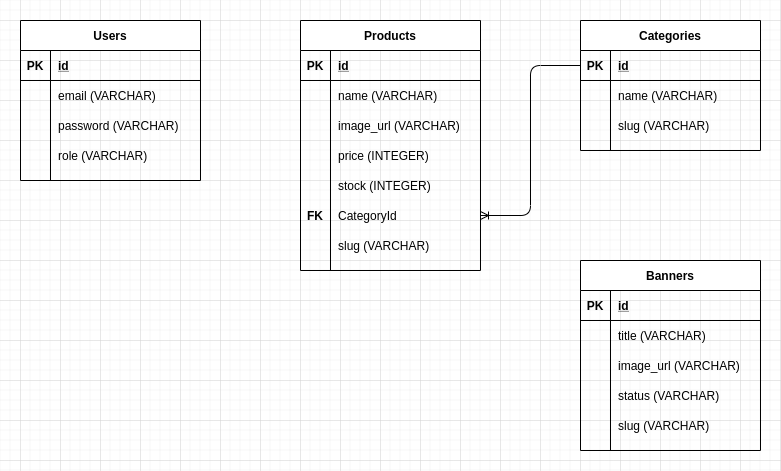

The diagram above was exported from draw.io. Its source (the exported page's mxGraphModel, read from the mxfile embedded in the PNG):
<mxGraphModel dx="1662" dy="805" grid="1" gridSize="10" guides="1" tooltips="1" connect="1" arrows="1" fold="1" page="1" pageScale="1" pageWidth="850" pageHeight="1100" math="0" shadow="0">
  <root>
    <mxCell id="0" />
    <mxCell id="1" parent="0" />
    <mxCell id="4IMKgbwL3xuJkAgaM7bE-1" value="Users" style="shape=table;startSize=30;container=1;collapsible=1;childLayout=tableLayout;fixedRows=1;rowLines=0;fontStyle=1;align=center;resizeLast=1;" vertex="1" parent="1">
      <mxGeometry x="40" y="80" width="180" height="160" as="geometry" />
    </mxCell>
    <mxCell id="4IMKgbwL3xuJkAgaM7bE-2" value="" style="shape=partialRectangle;collapsible=0;dropTarget=0;pointerEvents=0;fillColor=none;top=0;left=0;bottom=1;right=0;points=[[0,0.5],[1,0.5]];portConstraint=eastwest;" vertex="1" parent="4IMKgbwL3xuJkAgaM7bE-1">
      <mxGeometry y="30" width="180" height="30" as="geometry" />
    </mxCell>
    <mxCell id="4IMKgbwL3xuJkAgaM7bE-3" value="PK" style="shape=partialRectangle;connectable=0;fillColor=none;top=0;left=0;bottom=0;right=0;fontStyle=1;overflow=hidden;" vertex="1" parent="4IMKgbwL3xuJkAgaM7bE-2">
      <mxGeometry width="30" height="30" as="geometry" />
    </mxCell>
    <mxCell id="4IMKgbwL3xuJkAgaM7bE-4" value="id" style="shape=partialRectangle;connectable=0;fillColor=none;top=0;left=0;bottom=0;right=0;align=left;spacingLeft=6;fontStyle=5;overflow=hidden;" vertex="1" parent="4IMKgbwL3xuJkAgaM7bE-2">
      <mxGeometry x="30" width="150" height="30" as="geometry" />
    </mxCell>
    <mxCell id="4IMKgbwL3xuJkAgaM7bE-5" value="" style="shape=partialRectangle;collapsible=0;dropTarget=0;pointerEvents=0;fillColor=none;top=0;left=0;bottom=0;right=0;points=[[0,0.5],[1,0.5]];portConstraint=eastwest;" vertex="1" parent="4IMKgbwL3xuJkAgaM7bE-1">
      <mxGeometry y="60" width="180" height="30" as="geometry" />
    </mxCell>
    <mxCell id="4IMKgbwL3xuJkAgaM7bE-6" value="" style="shape=partialRectangle;connectable=0;fillColor=none;top=0;left=0;bottom=0;right=0;editable=1;overflow=hidden;" vertex="1" parent="4IMKgbwL3xuJkAgaM7bE-5">
      <mxGeometry width="30" height="30" as="geometry" />
    </mxCell>
    <mxCell id="4IMKgbwL3xuJkAgaM7bE-7" value="email (VARCHAR)" style="shape=partialRectangle;connectable=0;fillColor=none;top=0;left=0;bottom=0;right=0;align=left;spacingLeft=6;overflow=hidden;" vertex="1" parent="4IMKgbwL3xuJkAgaM7bE-5">
      <mxGeometry x="30" width="150" height="30" as="geometry" />
    </mxCell>
    <mxCell id="4IMKgbwL3xuJkAgaM7bE-8" value="" style="shape=partialRectangle;collapsible=0;dropTarget=0;pointerEvents=0;fillColor=none;top=0;left=0;bottom=0;right=0;points=[[0,0.5],[1,0.5]];portConstraint=eastwest;" vertex="1" parent="4IMKgbwL3xuJkAgaM7bE-1">
      <mxGeometry y="90" width="180" height="30" as="geometry" />
    </mxCell>
    <mxCell id="4IMKgbwL3xuJkAgaM7bE-9" value="" style="shape=partialRectangle;connectable=0;fillColor=none;top=0;left=0;bottom=0;right=0;editable=1;overflow=hidden;" vertex="1" parent="4IMKgbwL3xuJkAgaM7bE-8">
      <mxGeometry width="30" height="30" as="geometry" />
    </mxCell>
    <mxCell id="4IMKgbwL3xuJkAgaM7bE-10" value="password (VARCHAR)" style="shape=partialRectangle;connectable=0;fillColor=none;top=0;left=0;bottom=0;right=0;align=left;spacingLeft=6;overflow=hidden;" vertex="1" parent="4IMKgbwL3xuJkAgaM7bE-8">
      <mxGeometry x="30" width="150" height="30" as="geometry" />
    </mxCell>
    <mxCell id="4IMKgbwL3xuJkAgaM7bE-11" value="" style="shape=partialRectangle;collapsible=0;dropTarget=0;pointerEvents=0;fillColor=none;top=0;left=0;bottom=0;right=0;points=[[0,0.5],[1,0.5]];portConstraint=eastwest;" vertex="1" parent="4IMKgbwL3xuJkAgaM7bE-1">
      <mxGeometry y="120" width="180" height="30" as="geometry" />
    </mxCell>
    <mxCell id="4IMKgbwL3xuJkAgaM7bE-12" value="" style="shape=partialRectangle;connectable=0;fillColor=none;top=0;left=0;bottom=0;right=0;editable=1;overflow=hidden;" vertex="1" parent="4IMKgbwL3xuJkAgaM7bE-11">
      <mxGeometry width="30" height="30" as="geometry" />
    </mxCell>
    <mxCell id="4IMKgbwL3xuJkAgaM7bE-13" value="role (VARCHAR)" style="shape=partialRectangle;connectable=0;fillColor=none;top=0;left=0;bottom=0;right=0;align=left;spacingLeft=6;overflow=hidden;" vertex="1" parent="4IMKgbwL3xuJkAgaM7bE-11">
      <mxGeometry x="30" width="150" height="30" as="geometry" />
    </mxCell>
    <mxCell id="4IMKgbwL3xuJkAgaM7bE-14" value="Products" style="shape=table;startSize=30;container=1;collapsible=1;childLayout=tableLayout;fixedRows=1;rowLines=0;fontStyle=1;align=center;resizeLast=1;" vertex="1" parent="1">
      <mxGeometry x="320" y="80" width="180" height="250" as="geometry" />
    </mxCell>
    <mxCell id="4IMKgbwL3xuJkAgaM7bE-15" value="" style="shape=partialRectangle;collapsible=0;dropTarget=0;pointerEvents=0;fillColor=none;top=0;left=0;bottom=1;right=0;points=[[0,0.5],[1,0.5]];portConstraint=eastwest;" vertex="1" parent="4IMKgbwL3xuJkAgaM7bE-14">
      <mxGeometry y="30" width="180" height="30" as="geometry" />
    </mxCell>
    <mxCell id="4IMKgbwL3xuJkAgaM7bE-16" value="PK" style="shape=partialRectangle;connectable=0;fillColor=none;top=0;left=0;bottom=0;right=0;fontStyle=1;overflow=hidden;" vertex="1" parent="4IMKgbwL3xuJkAgaM7bE-15">
      <mxGeometry width="30" height="30" as="geometry" />
    </mxCell>
    <mxCell id="4IMKgbwL3xuJkAgaM7bE-17" value="id" style="shape=partialRectangle;connectable=0;fillColor=none;top=0;left=0;bottom=0;right=0;align=left;spacingLeft=6;fontStyle=5;overflow=hidden;" vertex="1" parent="4IMKgbwL3xuJkAgaM7bE-15">
      <mxGeometry x="30" width="150" height="30" as="geometry" />
    </mxCell>
    <mxCell id="4IMKgbwL3xuJkAgaM7bE-18" value="" style="shape=partialRectangle;collapsible=0;dropTarget=0;pointerEvents=0;fillColor=none;top=0;left=0;bottom=0;right=0;points=[[0,0.5],[1,0.5]];portConstraint=eastwest;" vertex="1" parent="4IMKgbwL3xuJkAgaM7bE-14">
      <mxGeometry y="60" width="180" height="30" as="geometry" />
    </mxCell>
    <mxCell id="4IMKgbwL3xuJkAgaM7bE-19" value="" style="shape=partialRectangle;connectable=0;fillColor=none;top=0;left=0;bottom=0;right=0;editable=1;overflow=hidden;" vertex="1" parent="4IMKgbwL3xuJkAgaM7bE-18">
      <mxGeometry width="30" height="30" as="geometry" />
    </mxCell>
    <mxCell id="4IMKgbwL3xuJkAgaM7bE-20" value="name (VARCHAR)" style="shape=partialRectangle;connectable=0;fillColor=none;top=0;left=0;bottom=0;right=0;align=left;spacingLeft=6;overflow=hidden;" vertex="1" parent="4IMKgbwL3xuJkAgaM7bE-18">
      <mxGeometry x="30" width="150" height="30" as="geometry" />
    </mxCell>
    <mxCell id="4IMKgbwL3xuJkAgaM7bE-21" value="" style="shape=partialRectangle;collapsible=0;dropTarget=0;pointerEvents=0;fillColor=none;top=0;left=0;bottom=0;right=0;points=[[0,0.5],[1,0.5]];portConstraint=eastwest;" vertex="1" parent="4IMKgbwL3xuJkAgaM7bE-14">
      <mxGeometry y="90" width="180" height="30" as="geometry" />
    </mxCell>
    <mxCell id="4IMKgbwL3xuJkAgaM7bE-22" value="" style="shape=partialRectangle;connectable=0;fillColor=none;top=0;left=0;bottom=0;right=0;editable=1;overflow=hidden;" vertex="1" parent="4IMKgbwL3xuJkAgaM7bE-21">
      <mxGeometry width="30" height="30" as="geometry" />
    </mxCell>
    <mxCell id="4IMKgbwL3xuJkAgaM7bE-23" value="image_url (VARCHAR)" style="shape=partialRectangle;connectable=0;fillColor=none;top=0;left=0;bottom=0;right=0;align=left;spacingLeft=6;overflow=hidden;" vertex="1" parent="4IMKgbwL3xuJkAgaM7bE-21">
      <mxGeometry x="30" width="150" height="30" as="geometry" />
    </mxCell>
    <mxCell id="4IMKgbwL3xuJkAgaM7bE-24" value="" style="shape=partialRectangle;collapsible=0;dropTarget=0;pointerEvents=0;fillColor=none;top=0;left=0;bottom=0;right=0;points=[[0,0.5],[1,0.5]];portConstraint=eastwest;" vertex="1" parent="4IMKgbwL3xuJkAgaM7bE-14">
      <mxGeometry y="120" width="180" height="30" as="geometry" />
    </mxCell>
    <mxCell id="4IMKgbwL3xuJkAgaM7bE-25" value="" style="shape=partialRectangle;connectable=0;fillColor=none;top=0;left=0;bottom=0;right=0;editable=1;overflow=hidden;" vertex="1" parent="4IMKgbwL3xuJkAgaM7bE-24">
      <mxGeometry width="30" height="30" as="geometry" />
    </mxCell>
    <mxCell id="4IMKgbwL3xuJkAgaM7bE-26" value="price (INTEGER)" style="shape=partialRectangle;connectable=0;fillColor=none;top=0;left=0;bottom=0;right=0;align=left;spacingLeft=6;overflow=hidden;" vertex="1" parent="4IMKgbwL3xuJkAgaM7bE-24">
      <mxGeometry x="30" width="150" height="30" as="geometry" />
    </mxCell>
    <mxCell id="4IMKgbwL3xuJkAgaM7bE-27" value="" style="shape=partialRectangle;collapsible=0;dropTarget=0;pointerEvents=0;fillColor=none;top=0;left=0;bottom=0;right=0;points=[[0,0.5],[1,0.5]];portConstraint=eastwest;" vertex="1" parent="4IMKgbwL3xuJkAgaM7bE-14">
      <mxGeometry y="150" width="180" height="30" as="geometry" />
    </mxCell>
    <mxCell id="4IMKgbwL3xuJkAgaM7bE-28" value="" style="shape=partialRectangle;connectable=0;fillColor=none;top=0;left=0;bottom=0;right=0;editable=1;overflow=hidden;" vertex="1" parent="4IMKgbwL3xuJkAgaM7bE-27">
      <mxGeometry width="30" height="30" as="geometry" />
    </mxCell>
    <mxCell id="4IMKgbwL3xuJkAgaM7bE-29" value="stock (INTEGER)" style="shape=partialRectangle;connectable=0;fillColor=none;top=0;left=0;bottom=0;right=0;align=left;spacingLeft=6;overflow=hidden;" vertex="1" parent="4IMKgbwL3xuJkAgaM7bE-27">
      <mxGeometry x="30" width="150" height="30" as="geometry" />
    </mxCell>
    <mxCell id="4IMKgbwL3xuJkAgaM7bE-30" value="" style="shape=partialRectangle;collapsible=0;dropTarget=0;pointerEvents=0;fillColor=none;top=0;left=0;bottom=0;right=0;points=[[0,0.5],[1,0.5]];portConstraint=eastwest;" vertex="1" parent="4IMKgbwL3xuJkAgaM7bE-14">
      <mxGeometry y="180" width="180" height="30" as="geometry" />
    </mxCell>
    <mxCell id="4IMKgbwL3xuJkAgaM7bE-31" value="FK" style="shape=partialRectangle;connectable=0;fillColor=none;top=0;left=0;bottom=0;right=0;editable=1;overflow=hidden;fontStyle=1" vertex="1" parent="4IMKgbwL3xuJkAgaM7bE-30">
      <mxGeometry width="30" height="30" as="geometry" />
    </mxCell>
    <mxCell id="4IMKgbwL3xuJkAgaM7bE-32" value="CategoryId" style="shape=partialRectangle;connectable=0;fillColor=none;top=0;left=0;bottom=0;right=0;align=left;spacingLeft=6;overflow=hidden;" vertex="1" parent="4IMKgbwL3xuJkAgaM7bE-30">
      <mxGeometry x="30" width="150" height="30" as="geometry" />
    </mxCell>
    <mxCell id="4IMKgbwL3xuJkAgaM7bE-64" value="" style="shape=partialRectangle;collapsible=0;dropTarget=0;pointerEvents=0;fillColor=none;top=0;left=0;bottom=0;right=0;points=[[0,0.5],[1,0.5]];portConstraint=eastwest;" vertex="1" parent="4IMKgbwL3xuJkAgaM7bE-14">
      <mxGeometry y="210" width="180" height="30" as="geometry" />
    </mxCell>
    <mxCell id="4IMKgbwL3xuJkAgaM7bE-65" value="" style="shape=partialRectangle;connectable=0;fillColor=none;top=0;left=0;bottom=0;right=0;editable=1;overflow=hidden;" vertex="1" parent="4IMKgbwL3xuJkAgaM7bE-64">
      <mxGeometry width="30" height="30" as="geometry" />
    </mxCell>
    <mxCell id="4IMKgbwL3xuJkAgaM7bE-66" value="slug (VARCHAR)" style="shape=partialRectangle;connectable=0;fillColor=none;top=0;left=0;bottom=0;right=0;align=left;spacingLeft=6;overflow=hidden;" vertex="1" parent="4IMKgbwL3xuJkAgaM7bE-64">
      <mxGeometry x="30" width="150" height="30" as="geometry" />
    </mxCell>
    <mxCell id="4IMKgbwL3xuJkAgaM7bE-50" value="" style="edgeStyle=elbowEdgeStyle;fontSize=12;html=1;endArrow=ERoneToMany;exitX=0;exitY=0.5;exitDx=0;exitDy=0;entryX=1;entryY=0.5;entryDx=0;entryDy=0;" edge="1" parent="1" source="4IMKgbwL3xuJkAgaM7bE-37" target="4IMKgbwL3xuJkAgaM7bE-30">
      <mxGeometry width="100" height="100" relative="1" as="geometry">
        <mxPoint x="530" y="330" as="sourcePoint" />
        <mxPoint x="630" y="230" as="targetPoint" />
      </mxGeometry>
    </mxCell>
    <mxCell id="4IMKgbwL3xuJkAgaM7bE-36" value="Categories" style="shape=table;startSize=30;container=1;collapsible=1;childLayout=tableLayout;fixedRows=1;rowLines=0;fontStyle=1;align=center;resizeLast=1;" vertex="1" parent="1">
      <mxGeometry x="600" y="80" width="180" height="130" as="geometry" />
    </mxCell>
    <mxCell id="4IMKgbwL3xuJkAgaM7bE-37" value="" style="shape=partialRectangle;collapsible=0;dropTarget=0;pointerEvents=0;fillColor=none;top=0;left=0;bottom=1;right=0;points=[[0,0.5],[1,0.5]];portConstraint=eastwest;" vertex="1" parent="4IMKgbwL3xuJkAgaM7bE-36">
      <mxGeometry y="30" width="180" height="30" as="geometry" />
    </mxCell>
    <mxCell id="4IMKgbwL3xuJkAgaM7bE-38" value="PK" style="shape=partialRectangle;connectable=0;fillColor=none;top=0;left=0;bottom=0;right=0;fontStyle=1;overflow=hidden;" vertex="1" parent="4IMKgbwL3xuJkAgaM7bE-37">
      <mxGeometry width="30" height="30" as="geometry" />
    </mxCell>
    <mxCell id="4IMKgbwL3xuJkAgaM7bE-39" value="id" style="shape=partialRectangle;connectable=0;fillColor=none;top=0;left=0;bottom=0;right=0;align=left;spacingLeft=6;fontStyle=5;overflow=hidden;" vertex="1" parent="4IMKgbwL3xuJkAgaM7bE-37">
      <mxGeometry x="30" width="150" height="30" as="geometry" />
    </mxCell>
    <mxCell id="4IMKgbwL3xuJkAgaM7bE-40" value="" style="shape=partialRectangle;collapsible=0;dropTarget=0;pointerEvents=0;fillColor=none;top=0;left=0;bottom=0;right=0;points=[[0,0.5],[1,0.5]];portConstraint=eastwest;" vertex="1" parent="4IMKgbwL3xuJkAgaM7bE-36">
      <mxGeometry y="60" width="180" height="30" as="geometry" />
    </mxCell>
    <mxCell id="4IMKgbwL3xuJkAgaM7bE-41" value="" style="shape=partialRectangle;connectable=0;fillColor=none;top=0;left=0;bottom=0;right=0;editable=1;overflow=hidden;" vertex="1" parent="4IMKgbwL3xuJkAgaM7bE-40">
      <mxGeometry width="30" height="30" as="geometry" />
    </mxCell>
    <mxCell id="4IMKgbwL3xuJkAgaM7bE-42" value="name (VARCHAR)" style="shape=partialRectangle;connectable=0;fillColor=none;top=0;left=0;bottom=0;right=0;align=left;spacingLeft=6;overflow=hidden;" vertex="1" parent="4IMKgbwL3xuJkAgaM7bE-40">
      <mxGeometry x="30" width="150" height="30" as="geometry" />
    </mxCell>
    <mxCell id="4IMKgbwL3xuJkAgaM7bE-67" value="" style="shape=partialRectangle;collapsible=0;dropTarget=0;pointerEvents=0;fillColor=none;top=0;left=0;bottom=0;right=0;points=[[0,0.5],[1,0.5]];portConstraint=eastwest;" vertex="1" parent="4IMKgbwL3xuJkAgaM7bE-36">
      <mxGeometry y="90" width="180" height="30" as="geometry" />
    </mxCell>
    <mxCell id="4IMKgbwL3xuJkAgaM7bE-68" value="" style="shape=partialRectangle;connectable=0;fillColor=none;top=0;left=0;bottom=0;right=0;editable=1;overflow=hidden;" vertex="1" parent="4IMKgbwL3xuJkAgaM7bE-67">
      <mxGeometry width="30" height="30" as="geometry" />
    </mxCell>
    <mxCell id="4IMKgbwL3xuJkAgaM7bE-69" value="slug (VARCHAR)" style="shape=partialRectangle;connectable=0;fillColor=none;top=0;left=0;bottom=0;right=0;align=left;spacingLeft=6;overflow=hidden;" vertex="1" parent="4IMKgbwL3xuJkAgaM7bE-67">
      <mxGeometry x="30" width="150" height="30" as="geometry" />
    </mxCell>
    <mxCell id="4IMKgbwL3xuJkAgaM7bE-70" value="Banners" style="shape=table;startSize=30;container=1;collapsible=1;childLayout=tableLayout;fixedRows=1;rowLines=0;fontStyle=1;align=center;resizeLast=1;" vertex="1" parent="1">
      <mxGeometry x="600" y="320" width="180" height="190" as="geometry" />
    </mxCell>
    <mxCell id="4IMKgbwL3xuJkAgaM7bE-71" value="" style="shape=partialRectangle;collapsible=0;dropTarget=0;pointerEvents=0;fillColor=none;top=0;left=0;bottom=1;right=0;points=[[0,0.5],[1,0.5]];portConstraint=eastwest;" vertex="1" parent="4IMKgbwL3xuJkAgaM7bE-70">
      <mxGeometry y="30" width="180" height="30" as="geometry" />
    </mxCell>
    <mxCell id="4IMKgbwL3xuJkAgaM7bE-72" value="PK" style="shape=partialRectangle;connectable=0;fillColor=none;top=0;left=0;bottom=0;right=0;fontStyle=1;overflow=hidden;" vertex="1" parent="4IMKgbwL3xuJkAgaM7bE-71">
      <mxGeometry width="30" height="30" as="geometry" />
    </mxCell>
    <mxCell id="4IMKgbwL3xuJkAgaM7bE-73" value="id" style="shape=partialRectangle;connectable=0;fillColor=none;top=0;left=0;bottom=0;right=0;align=left;spacingLeft=6;fontStyle=5;overflow=hidden;" vertex="1" parent="4IMKgbwL3xuJkAgaM7bE-71">
      <mxGeometry x="30" width="150" height="30" as="geometry" />
    </mxCell>
    <mxCell id="4IMKgbwL3xuJkAgaM7bE-74" value="" style="shape=partialRectangle;collapsible=0;dropTarget=0;pointerEvents=0;fillColor=none;top=0;left=0;bottom=0;right=0;points=[[0,0.5],[1,0.5]];portConstraint=eastwest;" vertex="1" parent="4IMKgbwL3xuJkAgaM7bE-70">
      <mxGeometry y="60" width="180" height="30" as="geometry" />
    </mxCell>
    <mxCell id="4IMKgbwL3xuJkAgaM7bE-75" value="" style="shape=partialRectangle;connectable=0;fillColor=none;top=0;left=0;bottom=0;right=0;editable=1;overflow=hidden;" vertex="1" parent="4IMKgbwL3xuJkAgaM7bE-74">
      <mxGeometry width="30" height="30" as="geometry" />
    </mxCell>
    <mxCell id="4IMKgbwL3xuJkAgaM7bE-76" value="title (VARCHAR)" style="shape=partialRectangle;connectable=0;fillColor=none;top=0;left=0;bottom=0;right=0;align=left;spacingLeft=6;overflow=hidden;" vertex="1" parent="4IMKgbwL3xuJkAgaM7bE-74">
      <mxGeometry x="30" width="150" height="30" as="geometry" />
    </mxCell>
    <mxCell id="4IMKgbwL3xuJkAgaM7bE-77" value="" style="shape=partialRectangle;collapsible=0;dropTarget=0;pointerEvents=0;fillColor=none;top=0;left=0;bottom=0;right=0;points=[[0,0.5],[1,0.5]];portConstraint=eastwest;" vertex="1" parent="4IMKgbwL3xuJkAgaM7bE-70">
      <mxGeometry y="90" width="180" height="30" as="geometry" />
    </mxCell>
    <mxCell id="4IMKgbwL3xuJkAgaM7bE-78" value="" style="shape=partialRectangle;connectable=0;fillColor=none;top=0;left=0;bottom=0;right=0;editable=1;overflow=hidden;" vertex="1" parent="4IMKgbwL3xuJkAgaM7bE-77">
      <mxGeometry width="30" height="30" as="geometry" />
    </mxCell>
    <mxCell id="4IMKgbwL3xuJkAgaM7bE-79" value="image_url (VARCHAR)" style="shape=partialRectangle;connectable=0;fillColor=none;top=0;left=0;bottom=0;right=0;align=left;spacingLeft=6;overflow=hidden;" vertex="1" parent="4IMKgbwL3xuJkAgaM7bE-77">
      <mxGeometry x="30" width="150" height="30" as="geometry" />
    </mxCell>
    <mxCell id="4IMKgbwL3xuJkAgaM7bE-80" value="" style="shape=partialRectangle;collapsible=0;dropTarget=0;pointerEvents=0;fillColor=none;top=0;left=0;bottom=0;right=0;points=[[0,0.5],[1,0.5]];portConstraint=eastwest;" vertex="1" parent="4IMKgbwL3xuJkAgaM7bE-70">
      <mxGeometry y="120" width="180" height="30" as="geometry" />
    </mxCell>
    <mxCell id="4IMKgbwL3xuJkAgaM7bE-81" value="" style="shape=partialRectangle;connectable=0;fillColor=none;top=0;left=0;bottom=0;right=0;editable=1;overflow=hidden;" vertex="1" parent="4IMKgbwL3xuJkAgaM7bE-80">
      <mxGeometry width="30" height="30" as="geometry" />
    </mxCell>
    <mxCell id="4IMKgbwL3xuJkAgaM7bE-82" value="status (VARCHAR)" style="shape=partialRectangle;connectable=0;fillColor=none;top=0;left=0;bottom=0;right=0;align=left;spacingLeft=6;overflow=hidden;" vertex="1" parent="4IMKgbwL3xuJkAgaM7bE-80">
      <mxGeometry x="30" width="150" height="30" as="geometry" />
    </mxCell>
    <mxCell id="4IMKgbwL3xuJkAgaM7bE-89" value="" style="shape=partialRectangle;collapsible=0;dropTarget=0;pointerEvents=0;fillColor=none;top=0;left=0;bottom=0;right=0;points=[[0,0.5],[1,0.5]];portConstraint=eastwest;" vertex="1" parent="4IMKgbwL3xuJkAgaM7bE-70">
      <mxGeometry y="150" width="180" height="30" as="geometry" />
    </mxCell>
    <mxCell id="4IMKgbwL3xuJkAgaM7bE-90" value="" style="shape=partialRectangle;connectable=0;fillColor=none;top=0;left=0;bottom=0;right=0;editable=1;overflow=hidden;" vertex="1" parent="4IMKgbwL3xuJkAgaM7bE-89">
      <mxGeometry width="30" height="30" as="geometry" />
    </mxCell>
    <mxCell id="4IMKgbwL3xuJkAgaM7bE-91" value="slug (VARCHAR)" style="shape=partialRectangle;connectable=0;fillColor=none;top=0;left=0;bottom=0;right=0;align=left;spacingLeft=6;overflow=hidden;" vertex="1" parent="4IMKgbwL3xuJkAgaM7bE-89">
      <mxGeometry x="30" width="150" height="30" as="geometry" />
    </mxCell>
  </root>
</mxGraphModel>